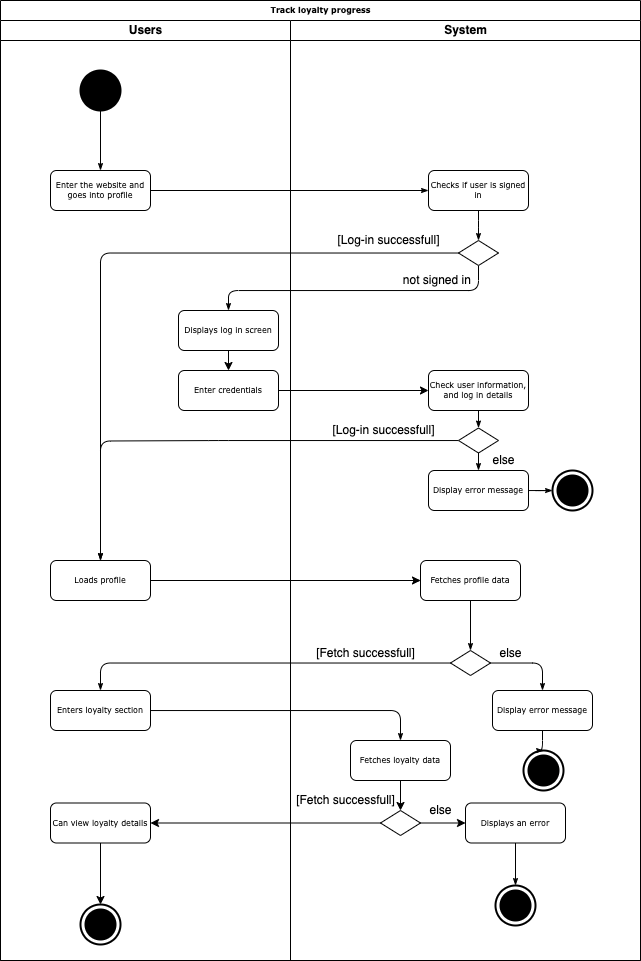

The diagram above was exported from draw.io. Its source (the exported page's mxGraphModel, read from the mxfile embedded in the PNG):
<mxGraphModel dx="1141" dy="587" grid="1" gridSize="10" guides="1" tooltips="1" connect="1" arrows="1" fold="1" page="1" pageScale="1" pageWidth="827" pageHeight="1169" math="0" shadow="0">
  <root>
    <mxCell id="0" />
    <mxCell id="1" parent="0" />
    <mxCell id="2" value="Track loyalty progress" style="swimlane;html=1;childLayout=stackLayout;startSize=20;rounded=0;shadow=0;labelBackgroundColor=none;strokeWidth=1;fontFamily=Verdana;fontSize=8;align=center;" vertex="1" parent="1">
      <mxGeometry x="2481" y="1120" width="640" height="960" as="geometry">
        <mxRectangle x="70" y="40" width="50" height="20" as="alternateBounds" />
      </mxGeometry>
    </mxCell>
    <mxCell id="3" value="Users" style="swimlane;html=1;startSize=20;" vertex="1" parent="2">
      <mxGeometry y="20" width="290" height="940" as="geometry" />
    </mxCell>
    <mxCell id="4" value="Enter the website and goes into profile" style="rounded=1;whiteSpace=wrap;html=1;shadow=0;labelBackgroundColor=none;strokeWidth=1;fontFamily=Verdana;fontSize=8;align=center;" vertex="1" parent="3">
      <mxGeometry x="50" y="150" width="100" height="40" as="geometry" />
    </mxCell>
    <mxCell id="5" value="" style="shape=ellipse;html=1;fillColor=#000000;strokeWidth=2;verticalLabelPosition=bottom;verticalAlignment=top;perimeter=ellipsePerimeter;" vertex="1" parent="3">
      <mxGeometry x="80" y="50" width="40" height="40" as="geometry" />
    </mxCell>
    <mxCell id="6" style="edgeStyle=orthogonalEdgeStyle;rounded=1;html=1;labelBackgroundColor=none;startArrow=none;startFill=0;startSize=5;endArrow=classicThin;endFill=1;endSize=5;jettySize=auto;orthogonalLoop=1;strokeWidth=1;fontFamily=Verdana;fontSize=8" edge="1" parent="3" source="5" target="4">
      <mxGeometry relative="1" as="geometry">
        <mxPoint x="170" y="210" as="sourcePoint" />
        <mxPoint x="540" y="135" as="targetPoint" />
      </mxGeometry>
    </mxCell>
    <mxCell id="7" value="Enters loyalty section" style="rounded=1;whiteSpace=wrap;html=1;shadow=0;labelBackgroundColor=none;strokeWidth=1;fontFamily=Verdana;fontSize=8;align=center;" vertex="1" parent="3">
      <mxGeometry x="50" y="670" width="100" height="40" as="geometry" />
    </mxCell>
    <mxCell id="8" value="" style="html=1;shape=mxgraph.sysml.actFinal;strokeWidth=2;verticalLabelPosition=bottom;verticalAlignment=top;" vertex="1" parent="3">
      <mxGeometry x="80" y="884" width="40" height="40" as="geometry" />
    </mxCell>
    <mxCell id="9" style="edgeStyle=orthogonalEdgeStyle;rounded=0;orthogonalLoop=1;jettySize=auto;html=1;" edge="1" parent="3" source="10" target="8">
      <mxGeometry relative="1" as="geometry" />
    </mxCell>
    <mxCell id="10" value="Can view loyalty details" style="rounded=1;whiteSpace=wrap;html=1;shadow=0;labelBackgroundColor=none;strokeWidth=1;fontFamily=Verdana;fontSize=8;align=center;" vertex="1" parent="3">
      <mxGeometry x="50" y="782.5" width="100" height="40" as="geometry" />
    </mxCell>
    <mxCell id="11" value="Loads profile" style="rounded=1;whiteSpace=wrap;html=1;shadow=0;labelBackgroundColor=none;strokeWidth=1;fontFamily=Verdana;fontSize=8;align=center;" vertex="1" parent="3">
      <mxGeometry x="50" y="540" width="100" height="40" as="geometry" />
    </mxCell>
    <mxCell id="12" style="edgeStyle=orthogonalEdgeStyle;rounded=1;html=1;labelBackgroundColor=none;startArrow=none;startFill=0;startSize=5;endArrow=classicThin;endFill=1;endSize=5;jettySize=auto;orthogonalLoop=1;strokeWidth=1;fontFamily=Verdana;fontSize=8" edge="1" parent="2" target="21">
      <mxGeometry relative="1" as="geometry">
        <mxPoint x="150" y="580" as="sourcePoint" />
        <mxPoint x="420" y="580" as="targetPoint" />
      </mxGeometry>
    </mxCell>
    <mxCell id="13" style="edgeStyle=orthogonalEdgeStyle;rounded=0;orthogonalLoop=1;jettySize=auto;html=1;" edge="1" parent="2" source="32" target="10">
      <mxGeometry relative="1" as="geometry" />
    </mxCell>
    <mxCell id="14" style="edgeStyle=orthogonalEdgeStyle;rounded=1;html=1;labelBackgroundColor=none;startArrow=none;startFill=0;startSize=5;endArrow=classicThin;endFill=1;endSize=5;jettySize=auto;orthogonalLoop=1;strokeWidth=1;fontFamily=Verdana;fontSize=8" edge="1" parent="2" source="22" target="7">
      <mxGeometry relative="1" as="geometry">
        <mxPoint x="470" y="750" as="sourcePoint" />
        <mxPoint x="900" y="750" as="targetPoint" />
      </mxGeometry>
    </mxCell>
    <mxCell id="15" style="edgeStyle=orthogonalEdgeStyle;rounded=1;html=1;labelBackgroundColor=none;startArrow=none;startFill=0;startSize=5;endArrow=classicThin;endFill=1;endSize=5;jettySize=auto;orthogonalLoop=1;strokeWidth=1;fontFamily=Verdana;fontSize=8" edge="1" parent="2" source="7" target="30">
      <mxGeometry relative="1" as="geometry">
        <mxPoint x="70" y="730" as="sourcePoint" />
        <mxPoint x="400" y="820" as="targetPoint" />
      </mxGeometry>
    </mxCell>
    <mxCell id="16" style="edgeStyle=orthogonalEdgeStyle;rounded=1;html=1;labelBackgroundColor=none;startArrow=none;startFill=0;startSize=5;endArrow=classicThin;endFill=1;endSize=5;jettySize=auto;orthogonalLoop=1;strokeWidth=1;fontFamily=Verdana;fontSize=8" edge="1" parent="2" source="4" target="44">
      <mxGeometry relative="1" as="geometry">
        <mxPoint x="158" y="190" as="sourcePoint" />
      </mxGeometry>
    </mxCell>
    <mxCell id="17" style="edgeStyle=orthogonalEdgeStyle;rounded=1;html=1;labelBackgroundColor=none;startArrow=none;startFill=0;startSize=5;endArrow=classicThin;endFill=1;endSize=5;jettySize=auto;orthogonalLoop=1;strokeWidth=1;fontFamily=Verdana;fontSize=8" edge="1" parent="2" source="50" target="11">
      <mxGeometry relative="1" as="geometry">
        <mxPoint x="-1020" y="135.5" as="sourcePoint" />
        <mxPoint x="-992" y="267.5" as="targetPoint" />
        <Array as="points">
          <mxPoint x="218" y="440.5" />
          <mxPoint x="218" y="440.5" />
        </Array>
      </mxGeometry>
    </mxCell>
    <mxCell id="18" style="edgeStyle=orthogonalEdgeStyle;rounded=1;html=1;labelBackgroundColor=none;startArrow=none;startFill=0;startSize=5;endArrow=classicThin;endFill=1;endSize=5;jettySize=auto;orthogonalLoop=1;strokeWidth=1;fontFamily=Verdana;fontSize=8" edge="1" parent="2" source="46" target="11">
      <mxGeometry relative="1" as="geometry">
        <mxPoint x="-632" y="190" as="sourcePoint" />
        <mxPoint x="-202" y="190" as="targetPoint" />
      </mxGeometry>
    </mxCell>
    <mxCell id="19" style="edgeStyle=orthogonalEdgeStyle;curved=1;rounded=0;orthogonalLoop=1;jettySize=auto;html=1;" edge="1" parent="2" source="11" target="21">
      <mxGeometry relative="1" as="geometry">
        <mxPoint x="89" y="520" as="targetPoint" />
      </mxGeometry>
    </mxCell>
    <mxCell id="20" value="System" style="swimlane;html=1;startSize=20;" vertex="1" parent="2">
      <mxGeometry x="290" y="20" width="350" height="940" as="geometry" />
    </mxCell>
    <mxCell id="21" value="Fetches profile data" style="rounded=1;whiteSpace=wrap;html=1;shadow=0;labelBackgroundColor=none;strokeWidth=1;fontFamily=Verdana;fontSize=8;align=center;" vertex="1" parent="20">
      <mxGeometry x="130" y="540" width="100" height="40" as="geometry" />
    </mxCell>
    <mxCell id="22" value="" style="rhombus;whiteSpace=wrap;html=1;" vertex="1" parent="20">
      <mxGeometry x="160" y="630" width="40" height="25" as="geometry" />
    </mxCell>
    <mxCell id="23" value="[Fetch successfull]" style="text;html=1;align=center;verticalAlign=middle;resizable=0;points=[];;autosize=1;" vertex="1" parent="20">
      <mxGeometry x="20" y="622.5" width="110" height="20" as="geometry" />
    </mxCell>
    <mxCell id="24" style="edgeStyle=orthogonalEdgeStyle;rounded=1;html=1;labelBackgroundColor=none;startArrow=none;startFill=0;startSize=5;endArrow=classicThin;endFill=1;endSize=5;jettySize=auto;orthogonalLoop=1;strokeWidth=1;fontFamily=Verdana;fontSize=8" edge="1" parent="20" source="21" target="22">
      <mxGeometry relative="1" as="geometry">
        <mxPoint x="180" y="580" as="sourcePoint" />
        <mxPoint x="220" y="700" as="targetPoint" />
      </mxGeometry>
    </mxCell>
    <mxCell id="25" style="edgeStyle=orthogonalEdgeStyle;rounded=1;html=1;labelBackgroundColor=none;startArrow=none;startFill=0;startSize=5;endArrow=classicThin;endFill=1;endSize=5;jettySize=auto;orthogonalLoop=1;strokeWidth=1;fontFamily=Verdana;fontSize=8" edge="1" parent="20" source="22" target="26">
      <mxGeometry relative="1" as="geometry">
        <mxPoint x="60" y="810" as="sourcePoint" />
        <mxPoint x="255" y="670" as="targetPoint" />
      </mxGeometry>
    </mxCell>
    <mxCell id="26" value="Display error message" style="rounded=1;whiteSpace=wrap;html=1;shadow=0;labelBackgroundColor=none;strokeWidth=1;fontFamily=Verdana;fontSize=8;align=center;" vertex="1" parent="20">
      <mxGeometry x="202" y="670" width="100" height="40" as="geometry" />
    </mxCell>
    <mxCell id="27" value="" style="html=1;shape=mxgraph.sysml.actFinal;strokeWidth=2;verticalLabelPosition=bottom;verticalAlignment=top;" vertex="1" parent="20">
      <mxGeometry x="233" y="730" width="40" height="40" as="geometry" />
    </mxCell>
    <mxCell id="28" style="edgeStyle=orthogonalEdgeStyle;rounded=1;html=1;labelBackgroundColor=none;startArrow=none;startFill=0;startSize=5;endArrow=classicThin;endFill=1;endSize=5;jettySize=auto;orthogonalLoop=1;strokeWidth=1;fontFamily=Verdana;fontSize=8;" edge="1" parent="20" source="26" target="27">
      <mxGeometry relative="1" as="geometry">
        <mxPoint x="255" y="710" as="sourcePoint" />
        <mxPoint x="222.5" y="740" as="targetPoint" />
      </mxGeometry>
    </mxCell>
    <mxCell id="29" value="else" style="text;html=1;align=center;verticalAlign=middle;resizable=0;points=[];;autosize=1;" vertex="1" parent="20">
      <mxGeometry x="200" y="622.5" width="40" height="20" as="geometry" />
    </mxCell>
    <mxCell id="30" value="Fetches loyalty data" style="rounded=1;whiteSpace=wrap;html=1;shadow=0;labelBackgroundColor=none;strokeWidth=1;fontFamily=Verdana;fontSize=8;align=center;" vertex="1" parent="20">
      <mxGeometry x="60" y="720" width="100" height="40" as="geometry" />
    </mxCell>
    <mxCell id="31" style="edgeStyle=orthogonalEdgeStyle;rounded=0;orthogonalLoop=1;jettySize=auto;html=1;" edge="1" parent="20" source="32" target="34">
      <mxGeometry relative="1" as="geometry" />
    </mxCell>
    <mxCell id="32" value="" style="rhombus;whiteSpace=wrap;html=1;" vertex="1" parent="20">
      <mxGeometry x="90" y="790" width="40" height="25" as="geometry" />
    </mxCell>
    <mxCell id="33" value="" style="endArrow=classic;html=1;rounded=0;" edge="1" parent="20" source="30" target="32">
      <mxGeometry width="50" height="50" relative="1" as="geometry">
        <mxPoint x="60" y="840" as="sourcePoint" />
        <mxPoint x="110" y="790" as="targetPoint" />
      </mxGeometry>
    </mxCell>
    <mxCell id="34" value="Displays an error" style="rounded=1;whiteSpace=wrap;html=1;shadow=0;labelBackgroundColor=none;strokeWidth=1;fontFamily=Verdana;fontSize=8;align=center;" vertex="1" parent="20">
      <mxGeometry x="175" y="782.5" width="100" height="40" as="geometry" />
    </mxCell>
    <mxCell id="35" value="" style="html=1;shape=mxgraph.sysml.actFinal;strokeWidth=2;verticalLabelPosition=bottom;verticalAlignment=top;" vertex="1" parent="20">
      <mxGeometry x="205" y="865" width="40" height="40" as="geometry" />
    </mxCell>
    <mxCell id="36" style="edgeStyle=orthogonalEdgeStyle;rounded=1;html=1;labelBackgroundColor=none;startArrow=none;startFill=0;startSize=5;endArrow=classicThin;endFill=1;endSize=5;jettySize=auto;orthogonalLoop=1;strokeWidth=1;fontFamily=Verdana;fontSize=8;" edge="1" parent="20" source="34" target="35">
      <mxGeometry relative="1" as="geometry">
        <mxPoint x="225" y="820" as="sourcePoint" />
        <mxPoint x="-1207.5" y="-290" as="targetPoint" />
      </mxGeometry>
    </mxCell>
    <mxCell id="37" value="[Fetch successfull]" style="text;html=1;align=center;verticalAlign=middle;resizable=0;points=[];;autosize=1;" vertex="1" parent="20">
      <mxGeometry y="770" width="110" height="20" as="geometry" />
    </mxCell>
    <mxCell id="38" value="else" style="text;html=1;align=center;verticalAlign=middle;resizable=0;points=[];;autosize=1;" vertex="1" parent="20">
      <mxGeometry x="130" y="780" width="40" height="20" as="geometry" />
    </mxCell>
    <mxCell id="39" value="Displays log in screen" style="rounded=1;whiteSpace=wrap;html=1;shadow=0;labelBackgroundColor=none;strokeWidth=1;fontFamily=Verdana;fontSize=8;align=center;" vertex="1" parent="20">
      <mxGeometry x="-112" y="290" width="100" height="40" as="geometry" />
    </mxCell>
    <mxCell id="40" style="edgeStyle=orthogonalEdgeStyle;rounded=1;html=1;labelBackgroundColor=none;startArrow=none;startFill=0;startSize=5;endArrow=classicThin;endFill=1;endSize=5;jettySize=auto;orthogonalLoop=1;strokeWidth=1;fontFamily=Verdana;fontSize=8" edge="1" parent="20" source="46" target="39">
      <mxGeometry relative="1" as="geometry">
        <mxPoint x="-1042" y="250" as="sourcePoint" />
        <mxPoint x="-742" y="170" as="targetPoint" />
        <Array as="points">
          <mxPoint x="188" y="270" />
          <mxPoint x="-62" y="270" />
        </Array>
      </mxGeometry>
    </mxCell>
    <mxCell id="41" style="edgeStyle=orthogonalEdgeStyle;curved=1;rounded=0;orthogonalLoop=1;jettySize=auto;html=1;" edge="1" parent="20" source="39" target="42">
      <mxGeometry relative="1" as="geometry" />
    </mxCell>
    <mxCell id="42" value="Enter credentials" style="rounded=1;whiteSpace=wrap;html=1;shadow=0;labelBackgroundColor=none;strokeWidth=1;fontFamily=Verdana;fontSize=8;align=center;" vertex="1" parent="20">
      <mxGeometry x="-112" y="350" width="100" height="40" as="geometry" />
    </mxCell>
    <mxCell id="43" style="edgeStyle=orthogonalEdgeStyle;curved=1;rounded=0;orthogonalLoop=1;jettySize=auto;html=1;" edge="1" parent="20" source="42" target="48">
      <mxGeometry relative="1" as="geometry" />
    </mxCell>
    <mxCell id="44" value="Checks if user is signed in" style="rounded=1;whiteSpace=wrap;html=1;shadow=0;labelBackgroundColor=none;strokeWidth=1;fontFamily=Verdana;fontSize=8;align=center;" vertex="1" parent="20">
      <mxGeometry x="138" y="150" width="100" height="40" as="geometry" />
    </mxCell>
    <mxCell id="45" style="edgeStyle=orthogonalEdgeStyle;rounded=1;html=1;labelBackgroundColor=none;startArrow=none;startFill=0;startSize=5;endArrow=classicThin;endFill=1;endSize=5;jettySize=auto;orthogonalLoop=1;strokeWidth=1;fontFamily=Verdana;fontSize=8" edge="1" parent="20" source="44" target="46">
      <mxGeometry relative="1" as="geometry">
        <mxPoint x="-1212" as="sourcePoint" />
        <mxPoint x="-1172" y="120" as="targetPoint" />
      </mxGeometry>
    </mxCell>
    <mxCell id="46" value="" style="rhombus;whiteSpace=wrap;html=1;" vertex="1" parent="20">
      <mxGeometry x="168" y="220" width="40" height="25" as="geometry" />
    </mxCell>
    <mxCell id="47" value="not signed in&amp;nbsp;" style="text;html=1;align=center;verticalAlign=middle;resizable=0;points=[];;autosize=1;" vertex="1" parent="20">
      <mxGeometry x="103" y="250" width="90" height="20" as="geometry" />
    </mxCell>
    <mxCell id="48" value="Check user information, and log in details" style="rounded=1;whiteSpace=wrap;html=1;shadow=0;labelBackgroundColor=none;strokeWidth=1;fontFamily=Verdana;fontSize=8;align=center;" vertex="1" parent="20">
      <mxGeometry x="138" y="350" width="100" height="40" as="geometry" />
    </mxCell>
    <mxCell id="49" style="edgeStyle=orthogonalEdgeStyle;rounded=1;html=1;labelBackgroundColor=none;startArrow=none;startFill=0;startSize=5;endArrow=classicThin;endFill=1;endSize=5;jettySize=auto;orthogonalLoop=1;strokeWidth=1;fontFamily=Verdana;fontSize=8" edge="1" parent="20" source="48" target="50">
      <mxGeometry relative="1" as="geometry">
        <mxPoint x="-1202" y="240" as="sourcePoint" />
        <mxPoint x="-1850" y="148" as="targetPoint" />
      </mxGeometry>
    </mxCell>
    <mxCell id="50" value="" style="rhombus;whiteSpace=wrap;html=1;" vertex="1" parent="20">
      <mxGeometry x="168" y="407.5" width="40" height="25" as="geometry" />
    </mxCell>
    <mxCell id="51" style="edgeStyle=orthogonalEdgeStyle;rounded=1;html=1;labelBackgroundColor=none;startArrow=none;startFill=0;startSize=5;endArrow=classicThin;endFill=1;endSize=5;jettySize=auto;orthogonalLoop=1;strokeWidth=1;fontFamily=Verdana;fontSize=8" edge="1" parent="20" source="50" target="53">
      <mxGeometry relative="1" as="geometry">
        <mxPoint x="-2010" y="155.5" as="sourcePoint" />
        <mxPoint x="-1710" y="75.5" as="targetPoint" />
      </mxGeometry>
    </mxCell>
    <mxCell id="52" value="[Log-in successfull]" style="text;html=1;align=center;verticalAlign=middle;resizable=0;points=[];;autosize=1;" vertex="1" parent="20">
      <mxGeometry x="33" y="400" width="120" height="20" as="geometry" />
    </mxCell>
    <mxCell id="53" value="Display error message" style="rounded=1;whiteSpace=wrap;html=1;shadow=0;labelBackgroundColor=none;strokeWidth=1;fontFamily=Verdana;fontSize=8;align=center;" vertex="1" parent="20">
      <mxGeometry x="138" y="450" width="100" height="40" as="geometry" />
    </mxCell>
    <mxCell id="54" style="edgeStyle=orthogonalEdgeStyle;rounded=1;html=1;labelBackgroundColor=none;startArrow=none;startFill=0;startSize=5;endArrow=classicThin;endFill=1;endSize=5;jettySize=auto;orthogonalLoop=1;strokeWidth=1;fontFamily=Verdana;fontSize=8;" edge="1" parent="20" source="53" target="55">
      <mxGeometry relative="1" as="geometry">
        <mxPoint x="-1792.5" y="158" as="sourcePoint" />
        <mxPoint x="-1847.5" y="188" as="targetPoint" />
      </mxGeometry>
    </mxCell>
    <mxCell id="55" value="" style="html=1;shape=mxgraph.sysml.actFinal;strokeWidth=2;verticalLabelPosition=bottom;verticalAlignment=top;" vertex="1" parent="20">
      <mxGeometry x="262" y="450" width="40" height="40" as="geometry" />
    </mxCell>
    <mxCell id="56" value="else" style="text;html=1;align=center;verticalAlign=middle;resizable=0;points=[];;autosize=1;" vertex="1" parent="20">
      <mxGeometry x="193" y="430" width="40" height="20" as="geometry" />
    </mxCell>
    <mxCell id="57" value="[Log-in successfull]" style="text;html=1;align=center;verticalAlign=middle;resizable=0;points=[];;autosize=1;" vertex="1" parent="20">
      <mxGeometry x="38" y="210" width="120" height="20" as="geometry" />
    </mxCell>
  </root>
</mxGraphModel>